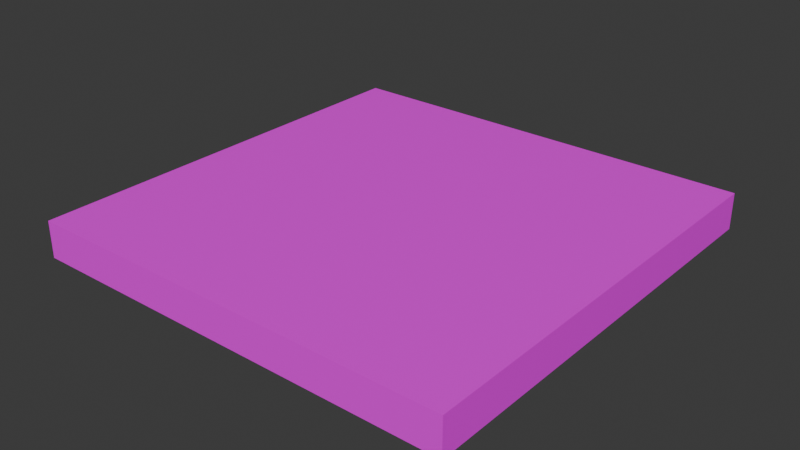 # Source: Castle_Platform.blend  (saved by Blender 4.3.32; exported with 4.5.12 LTS)
import bpy
from mathutils import Matrix  # noqa: F401  (used for matrix-valued properties, if any)

bpy.ops.wm.read_factory_settings(use_empty=True)
scene = bpy.context.scene
scene.name = 'Scene'

# ---- collections
col_collection = bpy.data.collections.new('Collection'); scene.collection.children.link(col_collection)
col_chandelier = bpy.data.collections.new('Chandelier'); col_collection.children.link(col_chandelier)

# ---- images (referenced by path relative to the original .blend; pixels are not part of the script)
import os
ASSET_DIR = os.environ.get("B2B_ASSET_DIR", "")  # directory of the original .blend (textures are referenced by path, not embedded)
HERE = os.path.dirname(os.path.abspath(__file__))  # packed textures are extracted next to this script under _unpacked/

def load_image(name, relpath, width, height, colorspace="sRGB"):
    """Load a texture the original file referenced (path relative to the .blend, or extracted next to this script)."""
    p = next((c for c in (os.path.join(HERE, relpath), os.path.join(ASSET_DIR, relpath)) if relpath and os.path.exists(c)), "")
    if p:
        img = bpy.data.images.load(p, check_existing=True)
        img.name = name
    else:  # same state as the original file: an image datablock whose file is absent (Cycles renders it pink)
        img = bpy.data.images.new(name, width, height)
        img.source = "FILE"
        img.filepath = "//" + (relpath or name)
    img.colorspace_settings.name = colorspace
    return img
img_castle_and_tower_png = load_image('castle_and_tower.png', 'castle_and_tower.png', 1024, 1024, 'sRGB')

# ---- materials (node trees are filled in below, after node groups)
mat_brick = bpy.data.materials.new('Brick')

# ---- material node trees
mat_brick.use_nodes = True; mat_brick.node_tree.nodes.clear()
_N = mat_brick.node_tree.nodes; _L = mat_brick.node_tree.links
n0 = _N.new('ShaderNodeBsdfPrincipled'); n0.name = 'Principled BSDF'; n0.location = (10, 300)
n1 = _N.new('ShaderNodeOutputMaterial'); n1.name = 'Material Output'; n1.location = (300, 300)
n2 = _N.new('ShaderNodeTexImage'); n2.name = 'Image Texture'; n2.location = (-280, 280)
n2.image = img_castle_and_tower_png
_L.new(n0.outputs[0], n1.inputs[0])
_L.new(n2.outputs[0], n0.inputs[0])
n1.is_active_output = True

# ---- world
world_world = bpy.data.worlds.new('World'); scene.world = world_world
world_world.use_nodes = True; world_world.node_tree.nodes.clear()
_N = world_world.node_tree.nodes; _L = world_world.node_tree.links
n0 = _N.new('ShaderNodeOutputWorld'); n0.name = 'World Output'; n0.location = (300, 300)
n1 = _N.new('ShaderNodeBackground'); n1.name = 'Background'; n1.location = (10, 300)
n1.inputs[0].default_value = (0.05088, 0.05088, 0.05088, 1.0)
_L.new(n1.outputs[0], n0.inputs[0])
n0.is_active_output = True
world_world.color = (0.05088, 0.05088, 0.05088)
world_world.sun_shadow_jitter_overblur = 0.0

# ---- meshes
me_cube_002 = bpy.data.meshes.new('Cube.002')
me_cube_002.from_pydata([(-1.0, -1.0, -1.0), (-1.0, -1.0, 1.0), (-1.0, 1.0, -1.0), (-1.0, 1.0, 1.0), (1.0, -1.0, -1.0), (1.0, -1.0, 1.0), (1.0, 1.0, -1.0), (1.0, 1.0, 1.0), (-1.0, -0.6534, -1.0), (-1.0, -0.6534, 1.0), (1.0, -0.6534, -1.0), (1.0, -0.6534, 1.0), (0.7143, -1.0, 1.0), (0.4286, -1.0, 1.0), (0.1429, -1.0, 1.0), (-0.1429, -1.0, 1.0), (-0.4286, -1.0, 1.0), (-0.7143, -1.0, 1.0)], [], [(11, 5, 4, 10, 6, 7), (2, 3, 7, 6), (4, 5, 12, 13, 14, 15, 16, 17, 1, 0), (10, 4, 0, 8, 2, 6), (9, 3, 2, 8, 0, 1), (7, 3, 9, 1, 17, 16, 15, 14, 13, 12, 5, 11)])
_uv = me_cube_002.uv_layers.new(name='UVMap')
_uv.uv.foreach_set('vector', [3.538e-08, 0.05777, 3.974e-08, 3e-15, 0.3333, 2.517e-08, 0.3333, 0.05777, 0.3333, 0.3333, 1.457e-08, 0.3333, 0.3333, 0.6667, 9.273e-09, 0.6667, 3.444e-08, 0.3333, 0.3333, 0.3333, 0.6667, 0.3333, 0.3333, 0.3333, 0.3333, 0.2857, 0.3333, 0.2381, 0.3333, 0.1905, 0.3333, 0.1429, 0.3333, 0.09524, 0.3333, 0.04762, 0.3333, 5.298e-09, 0.6667, 3.046e-08, 0.3911, 0.6667, 0.3333, 0.6667, 0.3333, 0.3333, 0.3911, 0.3333, 0.6667, 0.3333, 0.6667, 0.6667, 8.336e-09, 0.9422, 2.914e-08, 0.6667, 0.3333, 0.6667, 0.3333, 0.9422, 0.3333, 1.0, 3.975e-09, 1.0, 0.6667, 0.6667, 0.6667, 1.0, 0.3911, 1.0, 0.3333, 1.0, 0.3333, 0.9524, 0.3333, 0.9048, 0.3333, 0.8571, 0.3333, 0.8095, 0.3333, 0.7619, 0.3333, 0.7143, 0.3333, 0.6667, 0.3911, 0.6667])
me_cube_002.materials.append(mat_brick)
me_cube_002.update()

# ---- objects
ob_platform = bpy.data.objects.new('Platform', me_cube_002)

# ---- transforms, parenting, visibility, modifiers, constraints
ob_platform.location = (0.0, 0.0, 0.2828)
ob_platform.scale = (3.348, 3.348, 0.2828)

# ---- collection membership
col_chandelier.objects.link(ob_platform)

# ---- scene / render settings (as saved in the file)
scene.frame_start = 1; scene.frame_end = 250; scene.frame_set(24)
scene.render.engine = 'CYCLES'
bpy.context.view_layer.update()

# ---- added for rendering (the .blend has no active camera and no usable light): camera, sun
cam_auto = bpy.data.cameras.new('AutoCamera')
cam_auto.lens = 50.0
cam_auto.sensor_width = 36.0
cam_auto.clip_end = 1000.0
ob_auto_camera = bpy.data.objects.new('AutoCamera', cam_auto)
scene.collection.objects.link(ob_auto_camera)
ob_auto_camera.location = (8.77716, -10.5326, 7.30452)
ob_auto_camera.rotation_euler = (1.09748, -7.21219e-08, 0.694738)
scene.camera = ob_auto_camera
light_auto_sun = bpy.data.lights.new('AutoSun', 'SUN')
light_auto_sun.energy = 3.0
light_auto_sun.angle = 0.0523599
ob_auto_sun = bpy.data.objects.new('AutoSun', light_auto_sun)
scene.collection.objects.link(ob_auto_sun)
ob_auto_sun.rotation_euler = (0.872665, 0.174533, 0.523599)
bpy.context.view_layer.update()
